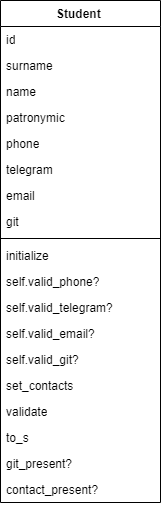

The diagram above was exported from draw.io. Its source (the exported page's mxGraphModel, read from the mxfile embedded in the PNG):
<mxGraphModel dx="233" dy="602" grid="1" gridSize="10" guides="1" tooltips="1" connect="1" arrows="1" fold="1" page="1" pageScale="1" pageWidth="827" pageHeight="1169" math="0" shadow="0">
  <root>
    <mxCell id="0" />
    <mxCell id="1" parent="0" />
    <mxCell id="DCwbiTc4X2nM7TLvxoxf-5" value="&amp;nbsp;Student&amp;nbsp;&amp;nbsp;" style="swimlane;fontStyle=1;align=center;verticalAlign=top;childLayout=stackLayout;horizontal=1;startSize=26;horizontalStack=0;resizeParent=1;resizeParentMax=0;resizeLast=0;collapsible=1;marginBottom=0;whiteSpace=wrap;html=1;" vertex="1" parent="1">
      <mxGeometry x="50" y="270" width="160" height="502" as="geometry" />
    </mxCell>
    <mxCell id="DCwbiTc4X2nM7TLvxoxf-6" value="id " style="text;strokeColor=none;fillColor=none;align=left;verticalAlign=top;spacingLeft=4;spacingRight=4;overflow=hidden;rotatable=0;points=[[0,0.5],[1,0.5]];portConstraint=eastwest;whiteSpace=wrap;html=1;" vertex="1" parent="DCwbiTc4X2nM7TLvxoxf-5">
      <mxGeometry y="26" width="160" height="26" as="geometry" />
    </mxCell>
    <mxCell id="DCwbiTc4X2nM7TLvxoxf-9" value="surname" style="text;strokeColor=none;fillColor=none;align=left;verticalAlign=top;spacingLeft=4;spacingRight=4;overflow=hidden;rotatable=0;points=[[0,0.5],[1,0.5]];portConstraint=eastwest;whiteSpace=wrap;html=1;" vertex="1" parent="DCwbiTc4X2nM7TLvxoxf-5">
      <mxGeometry y="52" width="160" height="26" as="geometry" />
    </mxCell>
    <mxCell id="DCwbiTc4X2nM7TLvxoxf-11" value="name" style="text;strokeColor=none;fillColor=none;align=left;verticalAlign=top;spacingLeft=4;spacingRight=4;overflow=hidden;rotatable=0;points=[[0,0.5],[1,0.5]];portConstraint=eastwest;whiteSpace=wrap;html=1;" vertex="1" parent="DCwbiTc4X2nM7TLvxoxf-5">
      <mxGeometry y="78" width="160" height="26" as="geometry" />
    </mxCell>
    <mxCell id="DCwbiTc4X2nM7TLvxoxf-13" value="patronymic" style="text;strokeColor=none;fillColor=none;align=left;verticalAlign=top;spacingLeft=4;spacingRight=4;overflow=hidden;rotatable=0;points=[[0,0.5],[1,0.5]];portConstraint=eastwest;whiteSpace=wrap;html=1;" vertex="1" parent="DCwbiTc4X2nM7TLvxoxf-5">
      <mxGeometry y="104" width="160" height="26" as="geometry" />
    </mxCell>
    <mxCell id="DCwbiTc4X2nM7TLvxoxf-15" value="phone" style="text;strokeColor=none;fillColor=none;align=left;verticalAlign=top;spacingLeft=4;spacingRight=4;overflow=hidden;rotatable=0;points=[[0,0.5],[1,0.5]];portConstraint=eastwest;whiteSpace=wrap;html=1;" vertex="1" parent="DCwbiTc4X2nM7TLvxoxf-5">
      <mxGeometry y="130" width="160" height="26" as="geometry" />
    </mxCell>
    <mxCell id="DCwbiTc4X2nM7TLvxoxf-16" value="telegram" style="text;strokeColor=none;fillColor=none;align=left;verticalAlign=top;spacingLeft=4;spacingRight=4;overflow=hidden;rotatable=0;points=[[0,0.5],[1,0.5]];portConstraint=eastwest;whiteSpace=wrap;html=1;" vertex="1" parent="DCwbiTc4X2nM7TLvxoxf-5">
      <mxGeometry y="156" width="160" height="26" as="geometry" />
    </mxCell>
    <mxCell id="DCwbiTc4X2nM7TLvxoxf-14" value="email" style="text;strokeColor=none;fillColor=none;align=left;verticalAlign=top;spacingLeft=4;spacingRight=4;overflow=hidden;rotatable=0;points=[[0,0.5],[1,0.5]];portConstraint=eastwest;whiteSpace=wrap;html=1;" vertex="1" parent="DCwbiTc4X2nM7TLvxoxf-5">
      <mxGeometry y="182" width="160" height="26" as="geometry" />
    </mxCell>
    <mxCell id="DCwbiTc4X2nM7TLvxoxf-12" value="git" style="text;strokeColor=none;fillColor=none;align=left;verticalAlign=top;spacingLeft=4;spacingRight=4;overflow=hidden;rotatable=0;points=[[0,0.5],[1,0.5]];portConstraint=eastwest;whiteSpace=wrap;html=1;" vertex="1" parent="DCwbiTc4X2nM7TLvxoxf-5">
      <mxGeometry y="208" width="160" height="26" as="geometry" />
    </mxCell>
    <mxCell id="DCwbiTc4X2nM7TLvxoxf-7" value="" style="line;strokeWidth=1;fillColor=none;align=left;verticalAlign=middle;spacingTop=-1;spacingLeft=3;spacingRight=3;rotatable=0;labelPosition=right;points=[];portConstraint=eastwest;strokeColor=inherit;" vertex="1" parent="DCwbiTc4X2nM7TLvxoxf-5">
      <mxGeometry y="234" width="160" height="8" as="geometry" />
    </mxCell>
    <mxCell id="DCwbiTc4X2nM7TLvxoxf-17" value="initialize" style="text;strokeColor=none;fillColor=none;align=left;verticalAlign=top;spacingLeft=4;spacingRight=4;overflow=hidden;rotatable=0;points=[[0,0.5],[1,0.5]];portConstraint=eastwest;whiteSpace=wrap;html=1;" vertex="1" parent="DCwbiTc4X2nM7TLvxoxf-5">
      <mxGeometry y="242" width="160" height="26" as="geometry" />
    </mxCell>
    <mxCell id="DCwbiTc4X2nM7TLvxoxf-19" value="self.valid_phone?" style="text;strokeColor=none;fillColor=none;align=left;verticalAlign=top;spacingLeft=4;spacingRight=4;overflow=hidden;rotatable=0;points=[[0,0.5],[1,0.5]];portConstraint=eastwest;whiteSpace=wrap;html=1;" vertex="1" parent="DCwbiTc4X2nM7TLvxoxf-5">
      <mxGeometry y="268" width="160" height="26" as="geometry" />
    </mxCell>
    <mxCell id="DCwbiTc4X2nM7TLvxoxf-18" value="self.valid_telegram?" style="text;strokeColor=none;fillColor=none;align=left;verticalAlign=top;spacingLeft=4;spacingRight=4;overflow=hidden;rotatable=0;points=[[0,0.5],[1,0.5]];portConstraint=eastwest;whiteSpace=wrap;html=1;" vertex="1" parent="DCwbiTc4X2nM7TLvxoxf-5">
      <mxGeometry y="294" width="160" height="26" as="geometry" />
    </mxCell>
    <mxCell id="DCwbiTc4X2nM7TLvxoxf-21" value="self.valid_email?" style="text;strokeColor=none;fillColor=none;align=left;verticalAlign=top;spacingLeft=4;spacingRight=4;overflow=hidden;rotatable=0;points=[[0,0.5],[1,0.5]];portConstraint=eastwest;whiteSpace=wrap;html=1;" vertex="1" parent="DCwbiTc4X2nM7TLvxoxf-5">
      <mxGeometry y="320" width="160" height="26" as="geometry" />
    </mxCell>
    <mxCell id="DCwbiTc4X2nM7TLvxoxf-24" value="self.valid_git?" style="text;strokeColor=none;fillColor=none;align=left;verticalAlign=top;spacingLeft=4;spacingRight=4;overflow=hidden;rotatable=0;points=[[0,0.5],[1,0.5]];portConstraint=eastwest;whiteSpace=wrap;html=1;" vertex="1" parent="DCwbiTc4X2nM7TLvxoxf-5">
      <mxGeometry y="346" width="160" height="26" as="geometry" />
    </mxCell>
    <mxCell id="DCwbiTc4X2nM7TLvxoxf-22" value=" set_contacts" style="text;strokeColor=none;fillColor=none;align=left;verticalAlign=top;spacingLeft=4;spacingRight=4;overflow=hidden;rotatable=0;points=[[0,0.5],[1,0.5]];portConstraint=eastwest;whiteSpace=wrap;html=1;" vertex="1" parent="DCwbiTc4X2nM7TLvxoxf-5">
      <mxGeometry y="372" width="160" height="26" as="geometry" />
    </mxCell>
    <mxCell id="DCwbiTc4X2nM7TLvxoxf-23" value="validate" style="text;strokeColor=none;fillColor=none;align=left;verticalAlign=top;spacingLeft=4;spacingRight=4;overflow=hidden;rotatable=0;points=[[0,0.5],[1,0.5]];portConstraint=eastwest;whiteSpace=wrap;html=1;" vertex="1" parent="DCwbiTc4X2nM7TLvxoxf-5">
      <mxGeometry y="398" width="160" height="26" as="geometry" />
    </mxCell>
    <mxCell id="DCwbiTc4X2nM7TLvxoxf-20" value="to_s" style="text;strokeColor=none;fillColor=none;align=left;verticalAlign=top;spacingLeft=4;spacingRight=4;overflow=hidden;rotatable=0;points=[[0,0.5],[1,0.5]];portConstraint=eastwest;whiteSpace=wrap;html=1;" vertex="1" parent="DCwbiTc4X2nM7TLvxoxf-5">
      <mxGeometry y="424" width="160" height="26" as="geometry" />
    </mxCell>
    <mxCell id="DCwbiTc4X2nM7TLvxoxf-25" value="git_present?" style="text;strokeColor=none;fillColor=none;align=left;verticalAlign=top;spacingLeft=4;spacingRight=4;overflow=hidden;rotatable=0;points=[[0,0.5],[1,0.5]];portConstraint=eastwest;whiteSpace=wrap;html=1;" vertex="1" parent="DCwbiTc4X2nM7TLvxoxf-5">
      <mxGeometry y="450" width="160" height="26" as="geometry" />
    </mxCell>
    <mxCell id="DCwbiTc4X2nM7TLvxoxf-8" value="contact_present?" style="text;strokeColor=none;fillColor=none;align=left;verticalAlign=top;spacingLeft=4;spacingRight=4;overflow=hidden;rotatable=0;points=[[0,0.5],[1,0.5]];portConstraint=eastwest;whiteSpace=wrap;html=1;" vertex="1" parent="DCwbiTc4X2nM7TLvxoxf-5">
      <mxGeometry y="476" width="160" height="26" as="geometry" />
    </mxCell>
  </root>
</mxGraphModel>